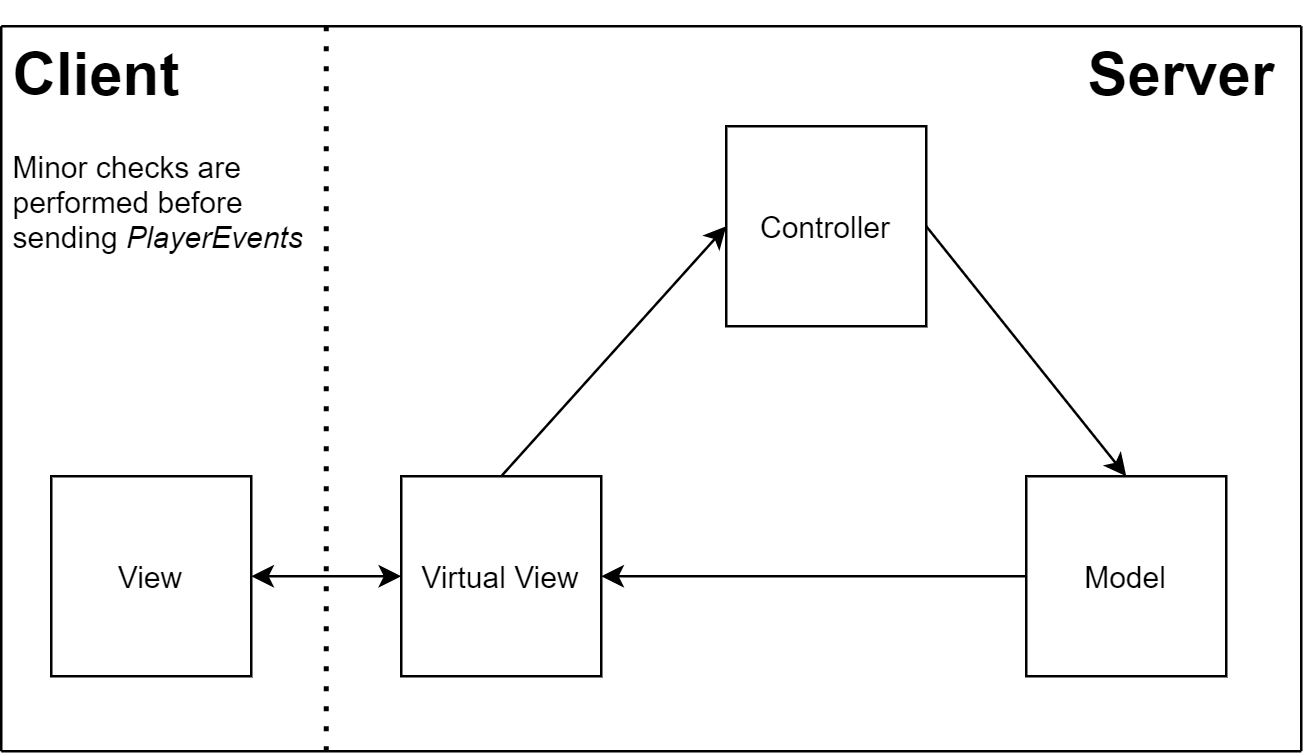

The diagram above was exported from draw.io. Its source (the exported page's mxGraphModel, read from the mxfile embedded in the PNG):
<mxGraphModel dx="569" dy="329" grid="1" gridSize="10" guides="1" tooltips="1" connect="1" arrows="1" fold="1" page="1" pageScale="1" pageWidth="2336" pageHeight="1654" math="0" shadow="0">
  <root>
    <mxCell id="0" />
    <mxCell id="1" parent="0" />
    <mxCell id="uVNuL_x57lR84XRKQuXH-1" value="Controller" style="whiteSpace=wrap;html=1;aspect=fixed;" parent="1" vertex="1">
      <mxGeometry x="330" y="70" width="80" height="80" as="geometry" />
    </mxCell>
    <mxCell id="ITjiaH6uIspaLNQpnGeB-1" value="View" style="whiteSpace=wrap;html=1;aspect=fixed;" vertex="1" parent="1">
      <mxGeometry x="60" y="210" width="80" height="80" as="geometry" />
    </mxCell>
    <mxCell id="ITjiaH6uIspaLNQpnGeB-22" style="edgeStyle=orthogonalEdgeStyle;rounded=0;orthogonalLoop=1;jettySize=auto;html=1;" edge="1" parent="1" source="ITjiaH6uIspaLNQpnGeB-2" target="ITjiaH6uIspaLNQpnGeB-18">
      <mxGeometry relative="1" as="geometry" />
    </mxCell>
    <mxCell id="ITjiaH6uIspaLNQpnGeB-2" value="Model" style="whiteSpace=wrap;html=1;aspect=fixed;" vertex="1" parent="1">
      <mxGeometry x="450" y="210" width="80" height="80" as="geometry" />
    </mxCell>
    <mxCell id="ITjiaH6uIspaLNQpnGeB-5" value="" style="endArrow=classic;html=1;exitX=1;exitY=0.5;exitDx=0;exitDy=0;entryX=0.5;entryY=0;entryDx=0;entryDy=0;" edge="1" parent="1" source="uVNuL_x57lR84XRKQuXH-1" target="ITjiaH6uIspaLNQpnGeB-2">
      <mxGeometry width="50" height="50" relative="1" as="geometry">
        <mxPoint x="390" y="129.9999999999999" as="sourcePoint" />
        <mxPoint x="290" y="229.9999999999999" as="targetPoint" />
      </mxGeometry>
    </mxCell>
    <mxCell id="ITjiaH6uIspaLNQpnGeB-8" value="" style="endArrow=none;dashed=1;html=1;dashPattern=1 3;strokeWidth=2;" edge="1" parent="1">
      <mxGeometry width="50" height="50" relative="1" as="geometry">
        <mxPoint x="170" y="320" as="sourcePoint" />
        <mxPoint x="170" y="30" as="targetPoint" />
      </mxGeometry>
    </mxCell>
    <mxCell id="ITjiaH6uIspaLNQpnGeB-10" value="" style="endArrow=none;html=1;" edge="1" parent="1">
      <mxGeometry width="50" height="50" relative="1" as="geometry">
        <mxPoint x="40" y="320" as="sourcePoint" />
        <mxPoint x="560" y="320" as="targetPoint" />
      </mxGeometry>
    </mxCell>
    <mxCell id="ITjiaH6uIspaLNQpnGeB-11" value="" style="endArrow=none;html=1;" edge="1" parent="1">
      <mxGeometry width="50" height="50" relative="1" as="geometry">
        <mxPoint x="40" y="30" as="sourcePoint" />
        <mxPoint x="560" y="30" as="targetPoint" />
      </mxGeometry>
    </mxCell>
    <mxCell id="ITjiaH6uIspaLNQpnGeB-12" value="" style="endArrow=none;html=1;" edge="1" parent="1">
      <mxGeometry width="50" height="50" relative="1" as="geometry">
        <mxPoint x="40" y="320" as="sourcePoint" />
        <mxPoint x="40" y="30" as="targetPoint" />
      </mxGeometry>
    </mxCell>
    <mxCell id="ITjiaH6uIspaLNQpnGeB-13" value="" style="endArrow=none;html=1;" edge="1" parent="1">
      <mxGeometry width="50" height="50" relative="1" as="geometry">
        <mxPoint x="560" y="320" as="sourcePoint" />
        <mxPoint x="560" y="30" as="targetPoint" />
      </mxGeometry>
    </mxCell>
    <mxCell id="ITjiaH6uIspaLNQpnGeB-18" value="Virtual View" style="whiteSpace=wrap;html=1;aspect=fixed;" vertex="1" parent="1">
      <mxGeometry x="200" y="210" width="80" height="80" as="geometry" />
    </mxCell>
    <mxCell id="ITjiaH6uIspaLNQpnGeB-20" value="" style="endArrow=classic;startArrow=classic;html=1;exitX=1;exitY=0.5;exitDx=0;exitDy=0;entryX=0;entryY=0.5;entryDx=0;entryDy=0;" edge="1" parent="1" source="ITjiaH6uIspaLNQpnGeB-1" target="ITjiaH6uIspaLNQpnGeB-18">
      <mxGeometry width="50" height="50" relative="1" as="geometry">
        <mxPoint x="140" y="300" as="sourcePoint" />
        <mxPoint x="190" y="250" as="targetPoint" />
      </mxGeometry>
    </mxCell>
    <mxCell id="ITjiaH6uIspaLNQpnGeB-21" value="" style="endArrow=classic;html=1;exitX=0.5;exitY=0;exitDx=0;exitDy=0;entryX=0;entryY=0.5;entryDx=0;entryDy=0;" edge="1" parent="1" source="ITjiaH6uIspaLNQpnGeB-18" target="uVNuL_x57lR84XRKQuXH-1">
      <mxGeometry width="50" height="50" relative="1" as="geometry">
        <mxPoint x="230" y="260" as="sourcePoint" />
        <mxPoint x="280" y="210" as="targetPoint" />
      </mxGeometry>
    </mxCell>
    <mxCell id="ITjiaH6uIspaLNQpnGeB-23" value="&lt;h1&gt;Client&lt;/h1&gt;&lt;div&gt;Minor checks are&lt;/div&gt;&lt;div&gt;performed before&lt;/div&gt;&lt;div&gt;sending &lt;i&gt;PlayerEvents&lt;/i&gt;&lt;/div&gt;" style="text;html=1;strokeColor=none;fillColor=none;spacing=5;spacingTop=-20;whiteSpace=wrap;overflow=hidden;rounded=0;" vertex="1" parent="1">
      <mxGeometry x="40" y="30" width="190" height="120" as="geometry" />
    </mxCell>
    <mxCell id="ITjiaH6uIspaLNQpnGeB-25" value="&lt;h1&gt;Server&lt;/h1&gt;&lt;div&gt;&lt;br&gt;&lt;/div&gt;" style="text;html=1;strokeColor=none;fillColor=none;spacing=5;spacingTop=-20;whiteSpace=wrap;overflow=hidden;rounded=0;" vertex="1" parent="1">
      <mxGeometry x="470" y="30" width="90" height="120" as="geometry" />
    </mxCell>
  </root>
</mxGraphModel>